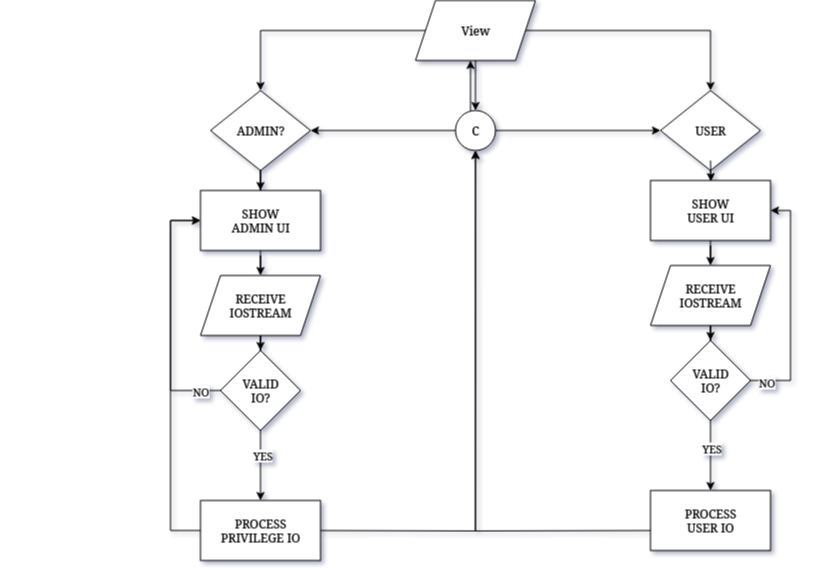

The diagram above was exported from draw.io. Its source (the exported page's mxGraphModel, read from the mxfile embedded in the PNG):
<mxGraphModel dx="2528" dy="912" grid="1" gridSize="10" guides="1" tooltips="1" connect="1" arrows="1" fold="1" page="1" pageScale="1" pageWidth="850" pageHeight="1100" math="0" shadow="0">
  <root>
    <mxCell id="0" />
    <mxCell id="1" parent="0" />
    <mxCell id="qI08v0yQE9EOfmypjtx2-41" style="edgeStyle=orthogonalEdgeStyle;rounded=0;orthogonalLoop=1;jettySize=auto;html=1;entryX=0.5;entryY=0;entryDx=0;entryDy=0;" edge="1" parent="1" source="qI08v0yQE9EOfmypjtx2-27" target="qI08v0yQE9EOfmypjtx2-39">
      <mxGeometry relative="1" as="geometry" />
    </mxCell>
    <mxCell id="qI08v0yQE9EOfmypjtx2-42" style="edgeStyle=orthogonalEdgeStyle;rounded=0;orthogonalLoop=1;jettySize=auto;html=1;entryX=0.5;entryY=0;entryDx=0;entryDy=0;" edge="1" parent="1" source="qI08v0yQE9EOfmypjtx2-27" target="qI08v0yQE9EOfmypjtx2-40">
      <mxGeometry relative="1" as="geometry" />
    </mxCell>
    <mxCell id="qI08v0yQE9EOfmypjtx2-27" value="View" style="shape=parallelogram;perimeter=parallelogramPerimeter;whiteSpace=wrap;html=1;fixedSize=1;" vertex="1" parent="1">
      <mxGeometry x="365" y="40" width="120" height="60" as="geometry" />
    </mxCell>
    <mxCell id="qI08v0yQE9EOfmypjtx2-43" style="edgeStyle=orthogonalEdgeStyle;rounded=0;orthogonalLoop=1;jettySize=auto;html=1;" edge="1" parent="1" source="qI08v0yQE9EOfmypjtx2-28">
      <mxGeometry relative="1" as="geometry">
        <mxPoint x="420" y="100" as="targetPoint" />
        <Array as="points">
          <mxPoint x="420" y="100" />
        </Array>
      </mxGeometry>
    </mxCell>
    <mxCell id="qI08v0yQE9EOfmypjtx2-73" style="edgeStyle=orthogonalEdgeStyle;rounded=0;orthogonalLoop=1;jettySize=auto;html=1;entryX=1;entryY=0.5;entryDx=0;entryDy=0;" edge="1" parent="1" source="qI08v0yQE9EOfmypjtx2-28" target="qI08v0yQE9EOfmypjtx2-39">
      <mxGeometry relative="1" as="geometry">
        <mxPoint x="270" y="170" as="targetPoint" />
      </mxGeometry>
    </mxCell>
    <mxCell id="qI08v0yQE9EOfmypjtx2-74" style="edgeStyle=orthogonalEdgeStyle;rounded=0;orthogonalLoop=1;jettySize=auto;html=1;entryX=0;entryY=0.5;entryDx=0;entryDy=0;" edge="1" parent="1" source="qI08v0yQE9EOfmypjtx2-28" target="qI08v0yQE9EOfmypjtx2-40">
      <mxGeometry relative="1" as="geometry" />
    </mxCell>
    <mxCell id="qI08v0yQE9EOfmypjtx2-28" value="&lt;font style=&quot;font-size: 12px;&quot;&gt;C&lt;/font&gt;" style="ellipse;whiteSpace=wrap;html=1;aspect=fixed;fontSize=4;" vertex="1" parent="1">
      <mxGeometry x="405" y="150" width="40" height="40" as="geometry" />
    </mxCell>
    <mxCell id="qI08v0yQE9EOfmypjtx2-125" value="" style="edgeStyle=orthogonalEdgeStyle;rounded=0;orthogonalLoop=1;jettySize=auto;html=1;" edge="1" parent="1" source="qI08v0yQE9EOfmypjtx2-39" target="qI08v0yQE9EOfmypjtx2-124">
      <mxGeometry relative="1" as="geometry" />
    </mxCell>
    <mxCell id="qI08v0yQE9EOfmypjtx2-39" value="ADMIN?" style="rhombus;whiteSpace=wrap;html=1;" vertex="1" parent="1">
      <mxGeometry x="160" y="130" width="100" height="80" as="geometry" />
    </mxCell>
    <mxCell id="qI08v0yQE9EOfmypjtx2-76" value="" style="edgeStyle=orthogonalEdgeStyle;rounded=0;orthogonalLoop=1;jettySize=auto;html=1;" edge="1" parent="1" source="qI08v0yQE9EOfmypjtx2-40">
      <mxGeometry relative="1" as="geometry">
        <mxPoint x="660" y="230.0000000000001" as="targetPoint" />
      </mxGeometry>
    </mxCell>
    <mxCell id="qI08v0yQE9EOfmypjtx2-40" value="USER" style="rhombus;whiteSpace=wrap;html=1;" vertex="1" parent="1">
      <mxGeometry x="610" y="130" width="100" height="80" as="geometry" />
    </mxCell>
    <mxCell id="qI08v0yQE9EOfmypjtx2-44" style="edgeStyle=orthogonalEdgeStyle;rounded=0;orthogonalLoop=1;jettySize=auto;html=1;entryX=0.5;entryY=0;entryDx=0;entryDy=0;" edge="1" parent="1" source="qI08v0yQE9EOfmypjtx2-27" target="qI08v0yQE9EOfmypjtx2-28">
      <mxGeometry relative="1" as="geometry" />
    </mxCell>
    <mxCell id="qI08v0yQE9EOfmypjtx2-87" style="edgeStyle=orthogonalEdgeStyle;rounded=0;orthogonalLoop=1;jettySize=auto;html=1;entryX=0.5;entryY=1;entryDx=0;entryDy=0;" edge="1" parent="1" target="qI08v0yQE9EOfmypjtx2-28">
      <mxGeometry relative="1" as="geometry">
        <mxPoint x="260" y="570" as="sourcePoint" />
      </mxGeometry>
    </mxCell>
    <mxCell id="qI08v0yQE9EOfmypjtx2-109" value="&amp;nbsp;" style="text;whiteSpace=wrap;html=1;" vertex="1" parent="1">
      <mxGeometry x="-50" y="260" width="40" height="40" as="geometry" />
    </mxCell>
    <mxCell id="qI08v0yQE9EOfmypjtx2-119" style="edgeStyle=orthogonalEdgeStyle;rounded=0;orthogonalLoop=1;jettySize=auto;html=1;entryX=0.5;entryY=1;entryDx=0;entryDy=0;" edge="1" parent="1" target="qI08v0yQE9EOfmypjtx2-28">
      <mxGeometry relative="1" as="geometry">
        <mxPoint x="610" y="570" as="sourcePoint" />
      </mxGeometry>
    </mxCell>
    <mxCell id="qI08v0yQE9EOfmypjtx2-120" value="&amp;nbsp;" style="text;whiteSpace=wrap;html=1;" vertex="1" parent="1">
      <mxGeometry x="730" y="170" width="40" height="40" as="geometry" />
    </mxCell>
    <mxCell id="qI08v0yQE9EOfmypjtx2-127" value="" style="edgeStyle=orthogonalEdgeStyle;rounded=0;orthogonalLoop=1;jettySize=auto;html=1;" edge="1" parent="1" source="qI08v0yQE9EOfmypjtx2-124" target="qI08v0yQE9EOfmypjtx2-126">
      <mxGeometry relative="1" as="geometry" />
    </mxCell>
    <mxCell id="qI08v0yQE9EOfmypjtx2-124" value="SHOW&lt;br&gt;ADMIN UI" style="whiteSpace=wrap;html=1;" vertex="1" parent="1">
      <mxGeometry x="150" y="230" width="120" height="60" as="geometry" />
    </mxCell>
    <mxCell id="qI08v0yQE9EOfmypjtx2-151" value="" style="edgeStyle=orthogonalEdgeStyle;rounded=0;orthogonalLoop=1;jettySize=auto;html=1;" edge="1" parent="1" source="qI08v0yQE9EOfmypjtx2-126" target="qI08v0yQE9EOfmypjtx2-128">
      <mxGeometry relative="1" as="geometry" />
    </mxCell>
    <mxCell id="qI08v0yQE9EOfmypjtx2-126" value="RECEIVE&lt;br&gt;IOSTREAM" style="shape=parallelogram;perimeter=parallelogramPerimeter;whiteSpace=wrap;html=1;fixedSize=1;" vertex="1" parent="1">
      <mxGeometry x="150" y="315" width="120" height="60" as="geometry" />
    </mxCell>
    <mxCell id="qI08v0yQE9EOfmypjtx2-129" style="edgeStyle=orthogonalEdgeStyle;rounded=0;orthogonalLoop=1;jettySize=auto;html=1;entryX=0;entryY=0.5;entryDx=0;entryDy=0;" edge="1" parent="1" source="qI08v0yQE9EOfmypjtx2-128" target="qI08v0yQE9EOfmypjtx2-124">
      <mxGeometry relative="1" as="geometry">
        <Array as="points">
          <mxPoint x="120" y="430" />
          <mxPoint x="120" y="260" />
        </Array>
      </mxGeometry>
    </mxCell>
    <mxCell id="qI08v0yQE9EOfmypjtx2-130" value="NO" style="edgeLabel;html=1;align=center;verticalAlign=middle;resizable=0;points=[];" vertex="1" connectable="0" parent="qI08v0yQE9EOfmypjtx2-129">
      <mxGeometry x="-0.8049" y="-1" relative="1" as="geometry">
        <mxPoint x="4" y="1" as="offset" />
      </mxGeometry>
    </mxCell>
    <mxCell id="qI08v0yQE9EOfmypjtx2-138" value="" style="edgeStyle=orthogonalEdgeStyle;rounded=0;orthogonalLoop=1;jettySize=auto;html=1;" edge="1" parent="1" source="qI08v0yQE9EOfmypjtx2-128" target="qI08v0yQE9EOfmypjtx2-137">
      <mxGeometry relative="1" as="geometry" />
    </mxCell>
    <mxCell id="qI08v0yQE9EOfmypjtx2-155" value="YES" style="edgeLabel;html=1;align=center;verticalAlign=middle;resizable=0;points=[];" vertex="1" connectable="0" parent="qI08v0yQE9EOfmypjtx2-138">
      <mxGeometry x="-0.2867" y="1" relative="1" as="geometry">
        <mxPoint as="offset" />
      </mxGeometry>
    </mxCell>
    <mxCell id="qI08v0yQE9EOfmypjtx2-128" value="VALID&lt;br&gt;IO?" style="rhombus;whiteSpace=wrap;html=1;" vertex="1" parent="1">
      <mxGeometry x="170" y="390" width="80" height="80" as="geometry" />
    </mxCell>
    <mxCell id="qI08v0yQE9EOfmypjtx2-139" style="edgeStyle=orthogonalEdgeStyle;rounded=0;orthogonalLoop=1;jettySize=auto;html=1;entryX=0;entryY=0.5;entryDx=0;entryDy=0;" edge="1" parent="1" source="qI08v0yQE9EOfmypjtx2-137" target="qI08v0yQE9EOfmypjtx2-124">
      <mxGeometry relative="1" as="geometry">
        <Array as="points">
          <mxPoint x="120" y="570" />
          <mxPoint x="120" y="260" />
        </Array>
      </mxGeometry>
    </mxCell>
    <mxCell id="qI08v0yQE9EOfmypjtx2-137" value="&lt;div&gt;PROCESS&lt;br&gt;PRIVILEGE IO&lt;/div&gt;" style="whiteSpace=wrap;html=1;" vertex="1" parent="1">
      <mxGeometry x="150" y="540" width="120" height="60" as="geometry" />
    </mxCell>
    <mxCell id="qI08v0yQE9EOfmypjtx2-140" value="" style="edgeStyle=orthogonalEdgeStyle;rounded=0;orthogonalLoop=1;jettySize=auto;html=1;" edge="1" parent="1" target="qI08v0yQE9EOfmypjtx2-142">
      <mxGeometry relative="1" as="geometry">
        <mxPoint x="660" y="200" as="sourcePoint" />
      </mxGeometry>
    </mxCell>
    <mxCell id="qI08v0yQE9EOfmypjtx2-141" value="" style="edgeStyle=orthogonalEdgeStyle;rounded=0;orthogonalLoop=1;jettySize=auto;html=1;" edge="1" parent="1" source="qI08v0yQE9EOfmypjtx2-142" target="qI08v0yQE9EOfmypjtx2-143">
      <mxGeometry relative="1" as="geometry" />
    </mxCell>
    <mxCell id="qI08v0yQE9EOfmypjtx2-142" value="SHOW&lt;br&gt;USER UI" style="whiteSpace=wrap;html=1;" vertex="1" parent="1">
      <mxGeometry x="600" y="220" width="120" height="60" as="geometry" />
    </mxCell>
    <mxCell id="qI08v0yQE9EOfmypjtx2-150" value="" style="edgeStyle=orthogonalEdgeStyle;rounded=0;orthogonalLoop=1;jettySize=auto;html=1;" edge="1" parent="1" source="qI08v0yQE9EOfmypjtx2-143" target="qI08v0yQE9EOfmypjtx2-147">
      <mxGeometry relative="1" as="geometry" />
    </mxCell>
    <mxCell id="qI08v0yQE9EOfmypjtx2-143" value="RECEIVE&lt;br&gt;IOSTREAM" style="shape=parallelogram;perimeter=parallelogramPerimeter;whiteSpace=wrap;html=1;fixedSize=1;" vertex="1" parent="1">
      <mxGeometry x="600" y="305" width="120" height="60" as="geometry" />
    </mxCell>
    <mxCell id="qI08v0yQE9EOfmypjtx2-146" value="" style="edgeStyle=orthogonalEdgeStyle;rounded=0;orthogonalLoop=1;jettySize=auto;html=1;" edge="1" parent="1" source="qI08v0yQE9EOfmypjtx2-147" target="qI08v0yQE9EOfmypjtx2-149">
      <mxGeometry relative="1" as="geometry" />
    </mxCell>
    <mxCell id="qI08v0yQE9EOfmypjtx2-154" value="YES" style="edgeLabel;html=1;align=center;verticalAlign=middle;resizable=0;points=[];" vertex="1" connectable="0" parent="qI08v0yQE9EOfmypjtx2-146">
      <mxGeometry x="-0.2177" relative="1" as="geometry">
        <mxPoint as="offset" />
      </mxGeometry>
    </mxCell>
    <mxCell id="qI08v0yQE9EOfmypjtx2-152" style="edgeStyle=orthogonalEdgeStyle;rounded=0;orthogonalLoop=1;jettySize=auto;html=1;entryX=1;entryY=0.5;entryDx=0;entryDy=0;" edge="1" parent="1" source="qI08v0yQE9EOfmypjtx2-147" target="qI08v0yQE9EOfmypjtx2-142">
      <mxGeometry relative="1" as="geometry">
        <Array as="points">
          <mxPoint x="740" y="420" />
          <mxPoint x="740" y="250" />
        </Array>
      </mxGeometry>
    </mxCell>
    <mxCell id="qI08v0yQE9EOfmypjtx2-153" value="NO" style="edgeLabel;html=1;align=center;verticalAlign=middle;resizable=0;points=[];" vertex="1" connectable="0" parent="qI08v0yQE9EOfmypjtx2-152">
      <mxGeometry x="-0.8672" y="-1" relative="1" as="geometry">
        <mxPoint as="offset" />
      </mxGeometry>
    </mxCell>
    <mxCell id="qI08v0yQE9EOfmypjtx2-147" value="VALID&lt;br&gt;IO?" style="rhombus;whiteSpace=wrap;html=1;" vertex="1" parent="1">
      <mxGeometry x="620" y="380" width="80" height="80" as="geometry" />
    </mxCell>
    <mxCell id="qI08v0yQE9EOfmypjtx2-149" value="&lt;div&gt;PROCESS&lt;/div&gt;&lt;div&gt;USER IO&lt;/div&gt;" style="whiteSpace=wrap;html=1;" vertex="1" parent="1">
      <mxGeometry x="600" y="530" width="120" height="60" as="geometry" />
    </mxCell>
  </root>
</mxGraphModel>